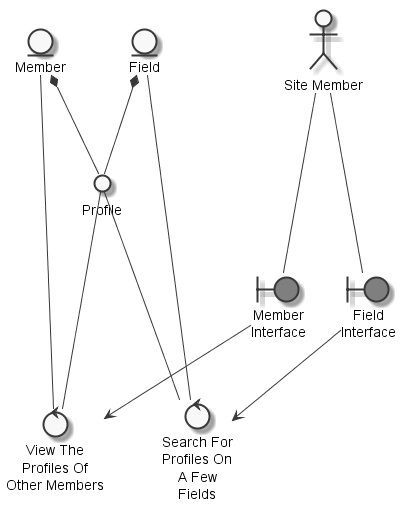

The diagram above was rendered by PlantUML. Its source (embedded in the PNG):
@startuml
	skinparam defaultTextAlignment center
	skinparam monochrome true

	entity "Member" as thingothermember
	entity "Field" as thingfewfield
	actor "Site Member" as actorsitemember
	circle "Profile" as thingprofile
	boundary "Member\nInterface" as thingmemberinterface #grey
	boundary "Field\nInterface" as thingfieldinterface #grey
	control "View The\nProfiles Of\nOther Members" as controlviewprofile
	control "Search For\nProfiles On\nA Few\nFields" as controlsearchprofile

	thingothermember *-- thingprofile
	thingfewfield *-- thingprofile
	actorsitemember --- thingmemberinterface
	actorsitemember --- thingfieldinterface
	thingprofile --- controlviewprofile
	thingothermember --- controlviewprofile
	thingmemberinterface --> controlviewprofile
	thingfewfield --- controlsearchprofile
	thingfieldinterface --> controlsearchprofile
	thingprofile --- controlsearchprofile

@enduml